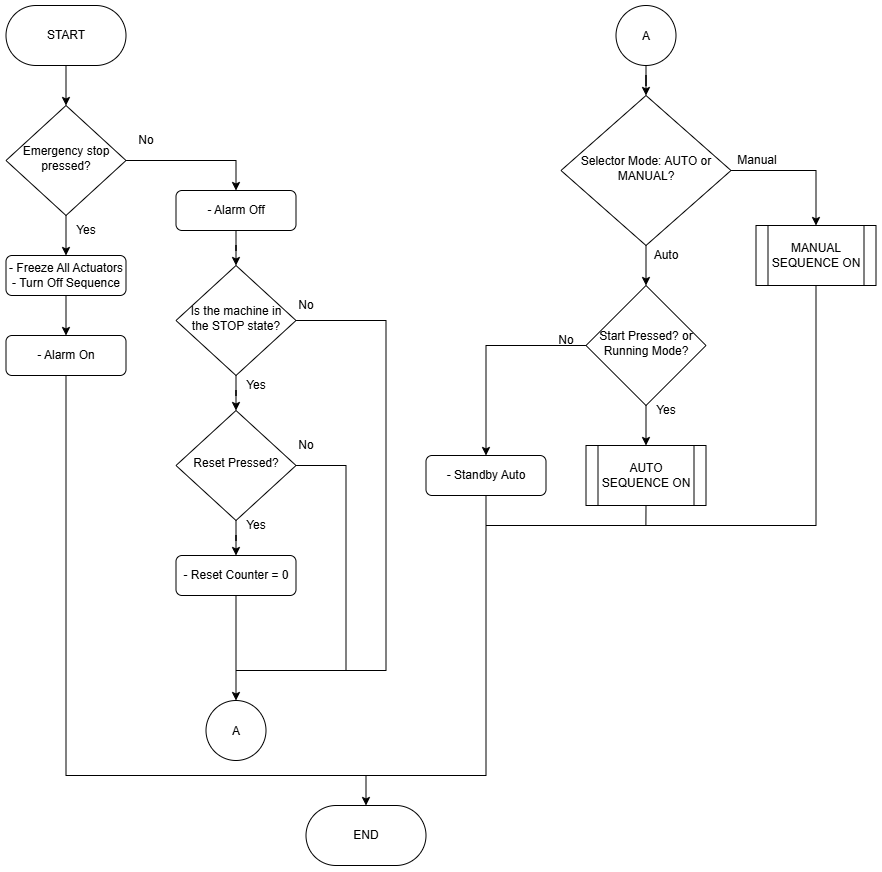

The diagram above was exported from draw.io. Its source (the exported page's mxGraphModel, read from the mxfile embedded in the PNG):
<mxGraphModel dx="1509" dy="826" grid="1" gridSize="10" guides="1" tooltips="1" connect="1" arrows="1" fold="1" page="1" pageScale="1" pageWidth="827" pageHeight="1169" math="0" shadow="0">
  <root>
    <mxCell id="WIyWlLk6GJQsqaUBKTNV-0" />
    <mxCell id="WIyWlLk6GJQsqaUBKTNV-1" parent="WIyWlLk6GJQsqaUBKTNV-0" />
    <mxCell id="iu3sP6ty1yhdfKhhgKPN-2" edge="1" parent="WIyWlLk6GJQsqaUBKTNV-1" source="iu3sP6ty1yhdfKhhgKPN-0" style="edgeStyle=orthogonalEdgeStyle;rounded=0;orthogonalLoop=1;jettySize=auto;html=1;" target="iu3sP6ty1yhdfKhhgKPN-1" value="">
      <mxGeometry relative="1" as="geometry" />
    </mxCell>
    <mxCell id="iu3sP6ty1yhdfKhhgKPN-0" parent="WIyWlLk6GJQsqaUBKTNV-1" style="rounded=1;whiteSpace=wrap;html=1;arcSize=50;" value="START" vertex="1">
      <mxGeometry height="60" width="120" x="490" y="70" as="geometry" />
    </mxCell>
    <mxCell id="iu3sP6ty1yhdfKhhgKPN-4" edge="1" parent="WIyWlLk6GJQsqaUBKTNV-1" source="iu3sP6ty1yhdfKhhgKPN-1" style="edgeStyle=orthogonalEdgeStyle;rounded=0;orthogonalLoop=1;jettySize=auto;html=1;" target="iu3sP6ty1yhdfKhhgKPN-3" value="">
      <mxGeometry relative="1" as="geometry" />
    </mxCell>
    <mxCell id="iu3sP6ty1yhdfKhhgKPN-59" edge="1" parent="WIyWlLk6GJQsqaUBKTNV-1" source="iu3sP6ty1yhdfKhhgKPN-1" style="edgeStyle=orthogonalEdgeStyle;rounded=0;orthogonalLoop=1;jettySize=auto;html=1;exitX=1;exitY=0.5;exitDx=0;exitDy=0;entryX=0.5;entryY=0;entryDx=0;entryDy=0;" target="iu3sP6ty1yhdfKhhgKPN-58">
      <mxGeometry relative="1" as="geometry">
        <mxPoint x="720" y="225.1111111111111" as="targetPoint" />
      </mxGeometry>
    </mxCell>
    <mxCell id="iu3sP6ty1yhdfKhhgKPN-1" parent="WIyWlLk6GJQsqaUBKTNV-1" style="rhombus;whiteSpace=wrap;html=1;shadow=0;fontFamily=Helvetica;fontSize=12;align=center;strokeWidth=1;spacing=6;spacingTop=-4;" value="Emergency stop pressed?" vertex="1">
      <mxGeometry height="110" width="120" x="490" y="170" as="geometry" />
    </mxCell>
    <mxCell id="iu3sP6ty1yhdfKhhgKPN-6" edge="1" parent="WIyWlLk6GJQsqaUBKTNV-1" source="iu3sP6ty1yhdfKhhgKPN-3" style="edgeStyle=orthogonalEdgeStyle;rounded=0;orthogonalLoop=1;jettySize=auto;html=1;" target="iu3sP6ty1yhdfKhhgKPN-5" value="">
      <mxGeometry relative="1" as="geometry" />
    </mxCell>
    <mxCell id="iu3sP6ty1yhdfKhhgKPN-3" parent="WIyWlLk6GJQsqaUBKTNV-1" style="rounded=1;whiteSpace=wrap;html=1;fontSize=12;glass=0;strokeWidth=1;shadow=0;" value="- Freeze All Actuators&lt;div&gt;- Turn Off Sequence&lt;/div&gt;" vertex="1">
      <mxGeometry height="40" width="120" x="490" y="320" as="geometry" />
    </mxCell>
    <mxCell id="iu3sP6ty1yhdfKhhgKPN-5" parent="WIyWlLk6GJQsqaUBKTNV-1" style="rounded=1;whiteSpace=wrap;html=1;fontSize=12;glass=0;strokeWidth=1;shadow=0;" value="- Alarm On" vertex="1">
      <mxGeometry height="40" width="120" x="490" y="400" as="geometry" />
    </mxCell>
    <mxCell id="iu3sP6ty1yhdfKhhgKPN-56" edge="1" parent="WIyWlLk6GJQsqaUBKTNV-1" source="iu3sP6ty1yhdfKhhgKPN-5" style="edgeStyle=orthogonalEdgeStyle;rounded=0;orthogonalLoop=1;jettySize=auto;html=1;exitX=0.5;exitY=1;exitDx=0;exitDy=0;entryX=0.5;entryY=0;entryDx=0;entryDy=0;" target="iu3sP6ty1yhdfKhhgKPN-55">
      <mxGeometry relative="1" as="geometry">
        <Array as="points">
          <mxPoint x="550" y="840" />
          <mxPoint x="850" y="840" />
        </Array>
        <mxPoint x="550" y="520" as="sourcePoint" />
        <mxPoint x="549.8888888888887" y="800" as="targetPoint" />
      </mxGeometry>
    </mxCell>
    <mxCell id="iu3sP6ty1yhdfKhhgKPN-15" edge="1" parent="WIyWlLk6GJQsqaUBKTNV-1" source="iu3sP6ty1yhdfKhhgKPN-11" style="edgeStyle=orthogonalEdgeStyle;rounded=0;orthogonalLoop=1;jettySize=auto;html=1;" target="iu3sP6ty1yhdfKhhgKPN-13" value="">
      <mxGeometry relative="1" as="geometry" />
    </mxCell>
    <mxCell id="iu3sP6ty1yhdfKhhgKPN-27" edge="1" parent="WIyWlLk6GJQsqaUBKTNV-1" source="iu3sP6ty1yhdfKhhgKPN-11" style="edgeStyle=orthogonalEdgeStyle;rounded=0;orthogonalLoop=1;jettySize=auto;html=1;exitX=1;exitY=0.5;exitDx=0;exitDy=0;entryX=0.5;entryY=0;entryDx=0;entryDy=0;" target="iu3sP6ty1yhdfKhhgKPN-26">
      <mxGeometry relative="1" as="geometry">
        <mxPoint x="1300" y="235" as="targetPoint" />
      </mxGeometry>
    </mxCell>
    <mxCell id="iu3sP6ty1yhdfKhhgKPN-11" parent="WIyWlLk6GJQsqaUBKTNV-1" style="rhombus;whiteSpace=wrap;html=1;shadow=0;fontFamily=Helvetica;fontSize=12;align=center;strokeWidth=1;spacing=6;spacingTop=-4;" value="Selector Mode: AUTO or MANUAL?" vertex="1">
      <mxGeometry height="150" width="170" x="1045" y="160" as="geometry" />
    </mxCell>
    <mxCell id="iu3sP6ty1yhdfKhhgKPN-16" edge="1" parent="WIyWlLk6GJQsqaUBKTNV-1" source="iu3sP6ty1yhdfKhhgKPN-13" style="edgeStyle=orthogonalEdgeStyle;rounded=0;orthogonalLoop=1;jettySize=auto;html=1;" target="iu3sP6ty1yhdfKhhgKPN-14" value="">
      <mxGeometry relative="1" as="geometry" />
    </mxCell>
    <mxCell id="iu3sP6ty1yhdfKhhgKPN-30" edge="1" parent="WIyWlLk6GJQsqaUBKTNV-1" source="iu3sP6ty1yhdfKhhgKPN-13" style="edgeStyle=orthogonalEdgeStyle;rounded=0;orthogonalLoop=1;jettySize=auto;html=1;exitX=0;exitY=0.5;exitDx=0;exitDy=0;entryX=0.5;entryY=0;entryDx=0;entryDy=0;" target="iu3sP6ty1yhdfKhhgKPN-29">
      <mxGeometry relative="1" as="geometry">
        <mxPoint x="970" y="410" as="targetPoint" />
      </mxGeometry>
    </mxCell>
    <mxCell id="iu3sP6ty1yhdfKhhgKPN-13" parent="WIyWlLk6GJQsqaUBKTNV-1" style="rhombus;whiteSpace=wrap;html=1;shadow=0;fontFamily=Helvetica;fontSize=12;align=center;strokeWidth=1;spacing=6;spacingTop=-4;" value="Start Pressed? or Running Mode?" vertex="1">
      <mxGeometry height="120" width="120" x="1070" y="350" as="geometry" />
    </mxCell>
    <mxCell id="iu3sP6ty1yhdfKhhgKPN-53" edge="1" parent="WIyWlLk6GJQsqaUBKTNV-1" source="iu3sP6ty1yhdfKhhgKPN-14" style="edgeStyle=orthogonalEdgeStyle;rounded=0;orthogonalLoop=1;jettySize=auto;html=1;exitX=0.5;exitY=1;exitDx=0;exitDy=0;endArrow=none;endFill=0;">
      <mxGeometry relative="1" as="geometry">
        <mxPoint x="1129.8888888888887" y="590" as="targetPoint" />
      </mxGeometry>
    </mxCell>
    <mxCell id="iu3sP6ty1yhdfKhhgKPN-14" parent="WIyWlLk6GJQsqaUBKTNV-1" style="shape=process;whiteSpace=wrap;html=1;backgroundOutline=1;" value="AUTO SEQUENCE ON" vertex="1">
      <mxGeometry height="60" width="120" x="1070" y="510" as="geometry" />
    </mxCell>
    <mxCell id="iu3sP6ty1yhdfKhhgKPN-21" edge="1" parent="WIyWlLk6GJQsqaUBKTNV-1" source="iu3sP6ty1yhdfKhhgKPN-18" style="edgeStyle=orthogonalEdgeStyle;rounded=0;orthogonalLoop=1;jettySize=auto;html=1;" target="iu3sP6ty1yhdfKhhgKPN-20" value="">
      <mxGeometry relative="1" as="geometry" />
    </mxCell>
    <mxCell id="iu3sP6ty1yhdfKhhgKPN-25" edge="1" parent="WIyWlLk6GJQsqaUBKTNV-1" source="iu3sP6ty1yhdfKhhgKPN-18" style="edgeStyle=orthogonalEdgeStyle;rounded=0;orthogonalLoop=1;jettySize=auto;html=1;exitX=1;exitY=0.5;exitDx=0;exitDy=0;endArrow=none;endFill=0;">
      <mxGeometry relative="1" as="geometry">
        <Array as="points">
          <mxPoint x="870" y="385" />
          <mxPoint x="870" y="735" />
        </Array>
        <mxPoint x="720" y="735" as="targetPoint" />
      </mxGeometry>
    </mxCell>
    <mxCell id="iu3sP6ty1yhdfKhhgKPN-18" parent="WIyWlLk6GJQsqaUBKTNV-1" style="rhombus;whiteSpace=wrap;html=1;shadow=0;fontFamily=Helvetica;fontSize=12;align=center;strokeWidth=1;spacing=6;spacingTop=-4;" value="Is the machine in the STOP state?" vertex="1">
      <mxGeometry height="110" width="120" x="660" y="330" as="geometry" />
    </mxCell>
    <mxCell id="iu3sP6ty1yhdfKhhgKPN-23" edge="1" parent="WIyWlLk6GJQsqaUBKTNV-1" source="iu3sP6ty1yhdfKhhgKPN-20" style="edgeStyle=orthogonalEdgeStyle;rounded=0;orthogonalLoop=1;jettySize=auto;html=1;" target="iu3sP6ty1yhdfKhhgKPN-22" value="">
      <mxGeometry relative="1" as="geometry" />
    </mxCell>
    <mxCell id="iu3sP6ty1yhdfKhhgKPN-32" edge="1" parent="WIyWlLk6GJQsqaUBKTNV-1" source="iu3sP6ty1yhdfKhhgKPN-20" style="edgeStyle=orthogonalEdgeStyle;rounded=0;orthogonalLoop=1;jettySize=auto;html=1;exitX=1;exitY=0.5;exitDx=0;exitDy=0;endArrow=none;endFill=0;">
      <mxGeometry relative="1" as="geometry">
        <mxPoint x="830" y="735" as="targetPoint" />
      </mxGeometry>
    </mxCell>
    <mxCell id="iu3sP6ty1yhdfKhhgKPN-20" parent="WIyWlLk6GJQsqaUBKTNV-1" style="rhombus;whiteSpace=wrap;html=1;shadow=0;fontFamily=Helvetica;fontSize=12;align=center;strokeWidth=1;spacing=6;spacingTop=-4;" value="Reset Pressed?" vertex="1">
      <mxGeometry height="110" width="120" x="660" y="475" as="geometry" />
    </mxCell>
    <mxCell id="iu3sP6ty1yhdfKhhgKPN-54" edge="1" parent="WIyWlLk6GJQsqaUBKTNV-1" source="iu3sP6ty1yhdfKhhgKPN-22" style="edgeStyle=orthogonalEdgeStyle;rounded=0;orthogonalLoop=1;jettySize=auto;html=1;" target="iu3sP6ty1yhdfKhhgKPN-48" value="">
      <mxGeometry relative="1" as="geometry" />
    </mxCell>
    <mxCell id="iu3sP6ty1yhdfKhhgKPN-22" parent="WIyWlLk6GJQsqaUBKTNV-1" style="rounded=1;whiteSpace=wrap;html=1;fontSize=12;glass=0;strokeWidth=1;shadow=0;" value="- Reset Counter = 0" vertex="1">
      <mxGeometry height="40" width="120" x="660" y="620" as="geometry" />
    </mxCell>
    <mxCell id="iu3sP6ty1yhdfKhhgKPN-28" edge="1" parent="WIyWlLk6GJQsqaUBKTNV-1" source="iu3sP6ty1yhdfKhhgKPN-26" style="edgeStyle=orthogonalEdgeStyle;rounded=0;orthogonalLoop=1;jettySize=auto;html=1;exitX=0.5;exitY=1;exitDx=0;exitDy=0;endArrow=none;endFill=0;">
      <mxGeometry relative="1" as="geometry">
        <Array as="points">
          <mxPoint x="1300" y="590" />
        </Array>
        <mxPoint x="970" y="590" as="targetPoint" />
      </mxGeometry>
    </mxCell>
    <mxCell id="iu3sP6ty1yhdfKhhgKPN-26" parent="WIyWlLk6GJQsqaUBKTNV-1" style="shape=process;whiteSpace=wrap;html=1;backgroundOutline=1;" value="MANUAL SEQUENCE ON" vertex="1">
      <mxGeometry height="60" width="120" x="1240" y="290" as="geometry" />
    </mxCell>
    <mxCell id="iu3sP6ty1yhdfKhhgKPN-57" edge="1" parent="WIyWlLk6GJQsqaUBKTNV-1" source="iu3sP6ty1yhdfKhhgKPN-29" style="edgeStyle=orthogonalEdgeStyle;rounded=0;orthogonalLoop=1;jettySize=auto;html=1;exitX=0.5;exitY=1;exitDx=0;exitDy=0;endArrow=none;endFill=0;">
      <mxGeometry relative="1" as="geometry">
        <Array as="points">
          <mxPoint x="970" y="840" />
        </Array>
        <mxPoint x="850" y="840" as="targetPoint" />
      </mxGeometry>
    </mxCell>
    <mxCell id="iu3sP6ty1yhdfKhhgKPN-29" parent="WIyWlLk6GJQsqaUBKTNV-1" style="rounded=1;whiteSpace=wrap;html=1;fontSize=12;glass=0;strokeWidth=1;shadow=0;" value="- Standby Auto" vertex="1">
      <mxGeometry height="40" width="120" x="910" y="520" as="geometry" />
    </mxCell>
    <mxCell id="iu3sP6ty1yhdfKhhgKPN-33" parent="WIyWlLk6GJQsqaUBKTNV-1" style="text;html=1;whiteSpace=wrap;strokeColor=none;fillColor=none;align=center;verticalAlign=middle;rounded=0;" value="Yes" vertex="1">
      <mxGeometry height="30" width="60" x="540" y="280" as="geometry" />
    </mxCell>
    <mxCell id="iu3sP6ty1yhdfKhhgKPN-36" parent="WIyWlLk6GJQsqaUBKTNV-1" style="text;html=1;whiteSpace=wrap;strokeColor=none;fillColor=none;align=center;verticalAlign=middle;rounded=0;" value="Auto" vertex="1">
      <mxGeometry height="30" width="60" x="1120" y="305" as="geometry" />
    </mxCell>
    <mxCell id="iu3sP6ty1yhdfKhhgKPN-37" parent="WIyWlLk6GJQsqaUBKTNV-1" style="text;html=1;whiteSpace=wrap;strokeColor=none;fillColor=none;align=center;verticalAlign=middle;rounded=0;" value="Yes" vertex="1">
      <mxGeometry height="30" width="60" x="1120" y="460" as="geometry" />
    </mxCell>
    <mxCell id="iu3sP6ty1yhdfKhhgKPN-38" parent="WIyWlLk6GJQsqaUBKTNV-1" style="text;html=1;whiteSpace=wrap;strokeColor=none;fillColor=none;align=center;verticalAlign=middle;rounded=0;" value="Yes" vertex="1">
      <mxGeometry height="30" width="60" x="710" y="435" as="geometry" />
    </mxCell>
    <mxCell id="iu3sP6ty1yhdfKhhgKPN-39" parent="WIyWlLk6GJQsqaUBKTNV-1" style="text;html=1;whiteSpace=wrap;strokeColor=none;fillColor=none;align=center;verticalAlign=middle;rounded=0;" value="Yes" vertex="1">
      <mxGeometry height="30" width="60" x="710" y="575" as="geometry" />
    </mxCell>
    <mxCell id="iu3sP6ty1yhdfKhhgKPN-40" parent="WIyWlLk6GJQsqaUBKTNV-1" style="text;html=1;whiteSpace=wrap;strokeColor=none;fillColor=none;align=center;verticalAlign=middle;rounded=0;" value="No" vertex="1">
      <mxGeometry height="30" width="60" x="600" y="190" as="geometry" />
    </mxCell>
    <mxCell id="iu3sP6ty1yhdfKhhgKPN-43" parent="WIyWlLk6GJQsqaUBKTNV-1" style="text;html=1;whiteSpace=wrap;strokeColor=none;fillColor=none;align=center;verticalAlign=middle;rounded=0;" value="Manual" vertex="1">
      <mxGeometry height="30" width="60" x="1211" y="210" as="geometry" />
    </mxCell>
    <mxCell id="iu3sP6ty1yhdfKhhgKPN-44" parent="WIyWlLk6GJQsqaUBKTNV-1" style="text;html=1;whiteSpace=wrap;strokeColor=none;fillColor=none;align=center;verticalAlign=middle;rounded=0;" value="No" vertex="1">
      <mxGeometry height="30" width="60" x="1020" y="390" as="geometry" />
    </mxCell>
    <mxCell id="iu3sP6ty1yhdfKhhgKPN-45" parent="WIyWlLk6GJQsqaUBKTNV-1" style="text;html=1;whiteSpace=wrap;strokeColor=none;fillColor=none;align=center;verticalAlign=middle;rounded=0;" value="No" vertex="1">
      <mxGeometry height="30" width="60" x="760" y="355" as="geometry" />
    </mxCell>
    <mxCell id="iu3sP6ty1yhdfKhhgKPN-47" parent="WIyWlLk6GJQsqaUBKTNV-1" style="text;html=1;whiteSpace=wrap;strokeColor=none;fillColor=none;align=center;verticalAlign=middle;rounded=0;" value="No" vertex="1">
      <mxGeometry height="30" width="60" x="760" y="495" as="geometry" />
    </mxCell>
    <mxCell id="iu3sP6ty1yhdfKhhgKPN-48" parent="WIyWlLk6GJQsqaUBKTNV-1" style="ellipse;whiteSpace=wrap;html=1;shapeInside=1;aspect=fixed;" value="A" vertex="1">
      <mxGeometry height="60" width="60" x="690" y="765" as="geometry" />
    </mxCell>
    <mxCell id="iu3sP6ty1yhdfKhhgKPN-51" edge="1" parent="WIyWlLk6GJQsqaUBKTNV-1" source="iu3sP6ty1yhdfKhhgKPN-50" style="edgeStyle=orthogonalEdgeStyle;rounded=0;orthogonalLoop=1;jettySize=auto;html=1;" target="iu3sP6ty1yhdfKhhgKPN-11" value="">
      <mxGeometry relative="1" as="geometry" />
    </mxCell>
    <mxCell id="iu3sP6ty1yhdfKhhgKPN-50" parent="WIyWlLk6GJQsqaUBKTNV-1" style="ellipse;whiteSpace=wrap;html=1;shapeInside=1;aspect=fixed;" value="A" vertex="1">
      <mxGeometry height="60" width="60" x="1100" y="70" as="geometry" />
    </mxCell>
    <mxCell id="iu3sP6ty1yhdfKhhgKPN-55" parent="WIyWlLk6GJQsqaUBKTNV-1" style="rounded=1;whiteSpace=wrap;html=1;arcSize=50;" value="END" vertex="1">
      <mxGeometry height="60" width="120" x="790" y="870" as="geometry" />
    </mxCell>
    <mxCell id="iu3sP6ty1yhdfKhhgKPN-60" edge="1" parent="WIyWlLk6GJQsqaUBKTNV-1" source="iu3sP6ty1yhdfKhhgKPN-58" style="edgeStyle=orthogonalEdgeStyle;rounded=0;orthogonalLoop=1;jettySize=auto;html=1;" target="iu3sP6ty1yhdfKhhgKPN-18" value="">
      <mxGeometry relative="1" as="geometry" />
    </mxCell>
    <mxCell id="iu3sP6ty1yhdfKhhgKPN-58" parent="WIyWlLk6GJQsqaUBKTNV-1" style="rounded=1;whiteSpace=wrap;html=1;fontSize=12;glass=0;strokeWidth=1;shadow=0;" value="- Alarm Off" vertex="1">
      <mxGeometry height="40" width="120" x="660" y="255" as="geometry" />
    </mxCell>
  </root>
</mxGraphModel>